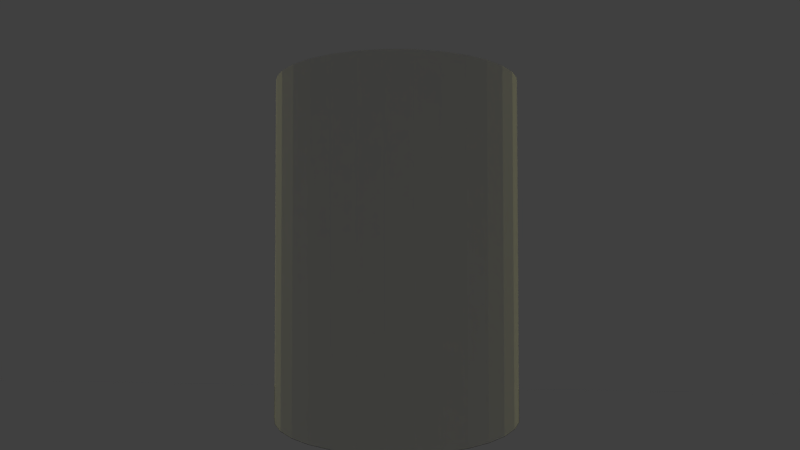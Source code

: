 # Source: Escena1Toma1.blend  (saved by Blender 2.78.5; exported with 4.5.12 LTS)
import bpy
from mathutils import Matrix  # noqa: F401  (used for matrix-valued properties, if any)

bpy.ops.wm.read_factory_settings(use_empty=True)
scene = bpy.context.scene
scene.name = 'Scene'

# ---- collections
col_collection_1 = bpy.data.collections.new('Collection 1'); scene.collection.children.link(col_collection_1)
col_rig_link = bpy.data.collections.new('Rig Link')  # instanced only; not linked into the scene

# ---- materials (node trees are filled in below, after node groups)
mat_material_001 = bpy.data.materials.new('Material.001')
mat_material_001.alpha_threshold = 0.0
mat_material_001.roughness = 0.5
mat_pantalon = bpy.data.materials.new('Pantalon')
mat_sueta = bpy.data.materials.new('sueta')

# ---- material node trees
mat_material_001.use_nodes = True; mat_material_001.node_tree.nodes.clear()
_N = mat_material_001.node_tree.nodes; _L = mat_material_001.node_tree.links
n0 = _N.new('ShaderNodeOutputMaterial'); n0.name = 'Material Output'; n0.location = (300, 300)
n1 = _N.new('ShaderNodeEmission'); n1.name = 'Emission'; n1.location = (10, 300)
n1.inputs[0].default_value = (0.8, 0.7743, 0.3084, 1.0)
n1.inputs[1].default_value = 10.1
_L.new(n1.outputs[0], n0.inputs[0])
n0.is_active_output = True

# ---- world
world_world = bpy.data.worlds.new('World'); scene.world = world_world
world_world.color = (0.05088, 0.05088, 0.05088)
world_world.use_sun_shadow = False
world_world.sun_shadow_jitter_overblur = 0.0
world_world.cycles.sampling_method = 'MANUAL'

# ---- cameras
cam_camera_001 = bpy.data.cameras.new('Camera.001')
cam_camera_001.clip_end = 100.0
cam_camera_001.lens = 24.0
cam_camera_001.sensor_width = 32.0
cam_camera_001.sensor_height = 18.0
cam_camera_001.ortho_scale = 7.314
cam_camera_001.dof.focus_distance = 0.0

# ---- meshes
me_plane_001 = bpy.data.meshes.new('Plane.001')
me_plane_001.from_pydata([(-1.0, -1.0, 0.0), (1.0, -1.0, 0.0), (-1.0, 1.0, 0.0), (1.0, 1.0, 0.0)], [], [(0, 1, 3, 2)])
me_plane_001.materials.append(mat_material_001)
me_plane_001.use_remesh_preserve_volume = False
me_plane_001.use_remesh_preserve_attributes = False
me_plane_001.use_mirror_vertex_groups = False
me_plane_001.update()
me_cylinder = bpy.data.meshes.new('Cylinder')
me_cylinder.from_pydata([(0.0, 1.0, -1.0), (0.0, 1.0, 1.0), (0.1951, 0.9808, -1.0), (0.1951, 0.9808, 1.0), (0.3827, 0.9239, -1.0), (0.3827, 0.9239, 1.0), (0.5556, 0.8315, -1.0), (0.5556, 0.8315, 1.0), (0.7071, 0.7071, -1.0), (0.7071, 0.7071, 1.0), (0.8315, 0.5556, -1.0), (0.8315, 0.5556, 1.0), (0.9239, 0.3827, -1.0), (0.9239, 0.3827, 1.0), (0.9808, 0.1951, -1.0), (0.9808, 0.1951, 1.0), (1.0, 7.55e-08, -1.0), (1.0, 7.55e-08, 1.0), (0.9808, -0.1951, -1.0), (0.9808, -0.1951, 1.0), (0.9239, -0.3827, -1.0), (0.9239, -0.3827, 1.0), (0.8315, -0.5556, -1.0), (0.8315, -0.5556, 1.0), (0.7071, -0.7071, -1.0), (0.7071, -0.7071, 1.0), (0.5556, -0.8315, -1.0), (0.5556, -0.8315, 1.0), (0.3827, -0.9239, -1.0), (0.3827, -0.9239, 1.0), (0.1951, -0.9808, -1.0), (0.1951, -0.9808, 1.0), (-3.258e-07, -1.0, -1.0), (-3.258e-07, -1.0, 1.0), (-0.1951, -0.9808, -1.0), (-0.1951, -0.9808, 1.0), (-0.3827, -0.9239, -1.0), (-0.3827, -0.9239, 1.0), (-0.5556, -0.8315, -1.0), (-0.5556, -0.8315, 1.0), (-0.7071, -0.7071, -1.0), (-0.7071, -0.7071, 1.0), (-0.8315, -0.5556, -1.0), (-0.8315, -0.5556, 1.0), (-0.9239, -0.3827, -1.0), (-0.9239, -0.3827, 1.0), (-0.9808, -0.1951, -1.0), (-0.9808, -0.1951, 1.0), (-1.0, 9.656e-07, -1.0), (-1.0, 9.656e-07, 1.0), (-0.9808, 0.1951, -1.0), (-0.9808, 0.1951, 1.0), (-0.9239, 0.3827, -1.0), (-0.9239, 0.3827, 1.0), (-0.8315, 0.5556, -1.0), (-0.8315, 0.5556, 1.0), (-0.7071, 0.7071, -1.0), (-0.7071, 0.7071, 1.0), (-0.5556, 0.8315, -1.0), (-0.5556, 0.8315, 1.0), (-0.3827, 0.9239, -1.0), (-0.3827, 0.9239, 1.0), (-0.1951, 0.9808, -1.0), (-0.1951, 0.9808, 1.0)], [], [(0, 1, 3, 2), (2, 3, 5, 4), (4, 5, 7, 6), (6, 7, 9, 8), (8, 9, 11, 10), (10, 11, 13, 12), (12, 13, 15, 14), (14, 15, 17, 16), (16, 17, 19, 18), (18, 19, 21, 20), (20, 21, 23, 22), (22, 23, 25, 24), (24, 25, 27, 26), (26, 27, 29, 28), (28, 29, 31, 30), (30, 31, 33, 32), (32, 33, 35, 34), (34, 35, 37, 36), (36, 37, 39, 38), (38, 39, 41, 40), (40, 41, 43, 42), (42, 43, 45, 44), (44, 45, 47, 46), (46, 47, 49, 48), (48, 49, 51, 50), (50, 51, 53, 52), (52, 53, 55, 54), (54, 55, 57, 56), (56, 57, 59, 58), (58, 59, 61, 60), (3, 1, 63, 61, 59, 57, 55, 53, 51, 49, 47, 45, 43, 41, 39, 37, 35, 33, 31, 29, 27, 25, 23, 21, 19, 17, 15, 13, 11, 9, 7, 5), (60, 61, 63, 62), (62, 63, 1, 0), (0, 2, 4, 6, 8, 10, 12, 14, 16, 18, 20, 22, 24, 26, 28, 30, 32, 34, 36, 38, 40, 42, 44, 46, 48, 50, 52, 54, 56, 58, 60, 62)])
me_cylinder.materials.append(mat_pantalon)
me_cylinder.use_remesh_preserve_volume = False
me_cylinder.use_remesh_preserve_attributes = False
me_cylinder.use_mirror_vertex_groups = False
me_cylinder.update()
me_cube_001 = bpy.data.meshes.new('Cube.001')
me_cube_001.from_pydata([(-1.0, -1.0, 1.0), (-0.9281, -0.4372, -0.002077), (-1.0, 1.0, 1.109), (1.0, -1.0, 1.0), (1.418, 1.0, 1.981), (1.41, -0.4372, -0.002077), (-1.0, -1.0, 0.0), (-1.0, 0.0, 1.109), (-1.0, 1.0, 0.0), (-0.9281, 1.01, -0.002077), (0.0, 1.0, 2.09), (1.418, 1.0, 0.0), (1.418, 0.0, 1.981), (1.0, -1.0, 0.0), (0.0, -1.0, 1.0), (0.0, 0.0, 2.09), (0.0, -1.0, 0.0), (1.418, 0.0, 0.0), (0.0, 1.0, 0.0), (-1.0, 0.0, 0.0), (-0.936, 1.0, 2.231), (1.402, 1.0, 2.231), (1.402, 0.9875, -0.1295), (-0.9361, 0.9875, -0.1295), (-0.936, -0.4475, 2.231), (1.402, -0.4475, 2.231), (1.402, -0.46, -0.1295), (-0.9361, -0.46, -0.1295), (1.41, 1.01, -0.002077), (1.418, 0.07417, 0.0), (0.0, 0.07417, 0.0)], [(7, 2), (0, 7), (2, 8), (15, 14), (7, 15), (11, 17), (6, 19), (7, 19), (30, 29), (29, 11)], [(4, 10, 15, 12), (28, 9, 1, 5), (22, 23, 27, 26), (4, 11, 22, 21), (11, 18, 23, 22), (10, 4, 21, 20), (20, 21, 25, 24), (23, 20, 24, 27), (21, 22, 26, 25)])
me_cube_001.materials.append(mat_sueta)
me_cube_001.use_remesh_preserve_volume = False
me_cube_001.use_remesh_preserve_attributes = False
me_cube_001.use_mirror_vertex_groups = False
me_cube_001.update()
me_cube_000 = bpy.data.meshes.new('Cube.000')
me_cube_000.from_pydata([(-1.0, -1.0, -1.0), (-1.0, -1.0, 1.0), (-1.0, 1.0, -1.0), (-1.0, 1.0, 1.0), (1.0, -1.0, -1.0), (1.0, -1.0, 1.0), (1.0, 1.0, -1.0), (1.0, 1.0, 1.0)], [], [(0, 1, 3, 2), (2, 3, 7, 6), (6, 7, 5, 4), (4, 5, 1, 0), (2, 6, 4, 0), (7, 3, 1, 5)])
me_cube_000.use_remesh_preserve_volume = False
me_cube_000.use_remesh_preserve_attributes = False
me_cube_000.use_mirror_vertex_groups = False
me_cube_000.update()
me_plane_010 = bpy.data.meshes.new('Plane.010')
me_plane_010.from_pydata([(-1.0, -1.0, 0.0), (1.0, -1.0, 0.0), (-1.0, 1.0, 0.0), (1.0, 1.0, 0.0)], [], [(0, 1, 3, 2)])
me_plane_010.use_remesh_preserve_volume = False
me_plane_010.use_remesh_preserve_attributes = False
me_plane_010.use_mirror_vertex_groups = False
me_plane_010.update()
arm_armature_003 = bpy.data.armatures.new('Armature.003')  # bones are not reproduced
arm_rig_001 = bpy.data.armatures.new('rig.001')  # bones are not reproduced

# ---- objects
ob_plane = bpy.data.objects.new('Plane', me_plane_001)
ob_cylinder = bpy.data.objects.new('Cylinder', me_cylinder)
ob_rig_link_proxy_001 = bpy.data.objects.new('Rig Link_proxy.001', arm_armature_003)
ob_rig_link_proxy = bpy.data.objects.new('Rig Link_proxy', arm_rig_001)
ob_rig_link = bpy.data.objects.new('Rig Link', None)
ob_camera = bpy.data.objects.new('Camera', cam_camera_001)
ob_estante = bpy.data.objects.new('Estante', me_cube_001)
ob_mesita = bpy.data.objects.new('Mesita', me_cube_000)
ob_piso = bpy.data.objects.new('Piso', me_plane_010)

# ---- transforms, parenting, visibility, modifiers, constraints
ob_plane.location = (-0.8966, 1.056, 16.88)
ob_plane.rotation_euler = (2.344, -0.01303, 0.01232)
ob_plane.scale = (4.423, 2.299, 4.085)
ob_plane.lineart.crease_threshold = 0.0
ob_cylinder.location = (-0.5609, -2.638, 9.612)
ob_cylinder.scale = (0.369, 0.369, 0.545)
ob_cylinder.lineart.crease_threshold = 0.0
ob_rig_link_proxy_001.location = (3.731, 0.464, -1.835)
ob_rig_link_proxy_001.scale = (2.132, 2.132, 2.132)
ob_rig_link_proxy_001.display_type = 'WIRE'
ob_rig_link_proxy_001.lineart.crease_threshold = 0.0
ob_rig_link_proxy.location = (0.1906, 0.1576, 3.364)
ob_rig_link_proxy.scale = (0.933, 0.933, 0.933)
ob_rig_link_proxy.display_type = 'WIRE'
ob_rig_link_proxy.show_in_front = True
ob_rig_link_proxy.lineart.crease_threshold = 0.0
ob_rig_link.location = (0.4916, 0.0, 3.569)
ob_rig_link.empty_image_offset = (0.0, 0.0)
ob_rig_link.show_instancer_for_render = False
ob_rig_link.instance_type = 'COLLECTION'
ob_rig_link.lineart.crease_threshold = 0.0
ob_camera.location = (-0.4142, -4.49, 9.674)
ob_camera.rotation_euler = (1.599, 0.001014, 12.64)
ob_camera.lock_rotations_4d = False
ob_camera.empty_display_type = 'ARROWS'
ob_camera.color = (0.0, 0.0, 0.0, 0.0)
ob_camera.display_type = 'WIRE'
ob_camera.lineart.crease_threshold = 0.0
ob_estante.location = (-3.792, -4.981, 9.157)
ob_estante.scale = (7.387, 2.637, 3.353)
ob_estante.visible_diffuse = False
ob_estante.visible_shadow = False
ob_estante.is_shadow_catcher = True
ob_estante.lineart.crease_threshold = 0.0
ob_mesita.location = (0.24, -4.005, -1.491)
ob_mesita.scale = (10.45, 1.091, 3.353)
ob_mesita.visible_diffuse = False
ob_mesita.visible_shadow = False
ob_mesita.is_shadow_catcher = True
ob_mesita.lineart.crease_threshold = 0.0
ob_piso.location = (0.1456, -0.4224, -0.01756)
ob_piso.scale = (7.791, 7.791, 7.791)
ob_piso.is_shadow_catcher = True
ob_piso.lineart.crease_threshold = 0.0
ob_rig_link.instance_collection = col_rig_link

# ---- collection membership
col_collection_1.objects.link(ob_plane)
col_collection_1.objects.link(ob_cylinder)
col_collection_1.objects.link(ob_rig_link_proxy_001)
col_collection_1.objects.link(ob_rig_link_proxy)
col_collection_1.objects.link(ob_rig_link)
col_collection_1.objects.link(ob_camera)
col_collection_1.objects.link(ob_estante)
col_collection_1.objects.link(ob_mesita)
col_collection_1.objects.link(ob_piso)

# ---- scene / render settings (as saved in the file)
scene.camera = ob_camera
scene.frame_start = 100; scene.frame_end = 138; scene.frame_set(104)
scene.render.engine = 'CYCLES'
scene.render.image_settings.color_mode = 'RGB'
scene.render.image_settings.color_depth = '16'
scene.render.image_settings.compression = 25
scene.render.resolution_x = 1280
scene.render.resolution_y = 720
scene.render.fps = 18
scene.render.dither_intensity = 0.0
scene.render.film_transparent = True
scene.cycles.use_denoising = False
scene.cycles.samples = 196
scene.cycles.sampling_pattern = 'TABULATED_SOBOL'
scene.cycles.use_adaptive_sampling = False
scene.cycles.use_light_tree = False
scene.cycles.blur_glossy = 0.0
scene.cycles.max_bounces = 6
scene.cycles.diffuse_bounces = 3
scene.cycles.glossy_bounces = 1
scene.cycles.transmission_bounces = 9
scene.cycles.use_animated_seed = True
scene.cycles.sample_clamp_indirect = 0.0
scene.view_settings.view_transform = 'Standard'
bpy.context.view_layer.update()
